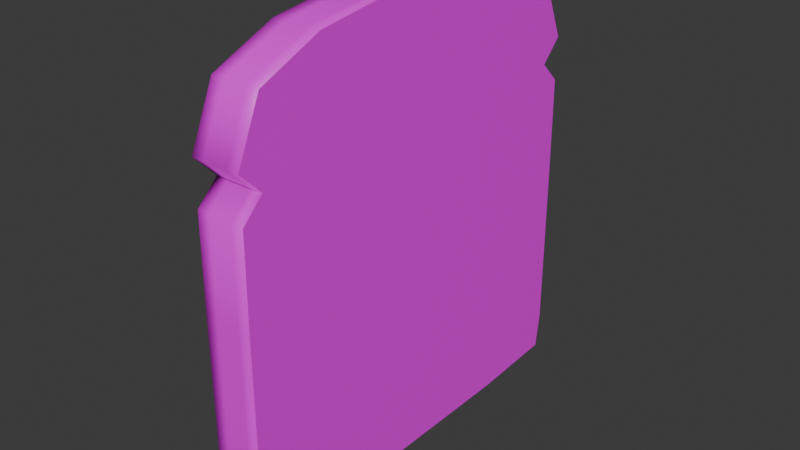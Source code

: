 # Source: bread.blend  (saved by Blender 4.4.32; exported with 4.5.12 LTS)
import bpy
from mathutils import Matrix  # noqa: F401  (used for matrix-valued properties, if any)

bpy.ops.wm.read_factory_settings(use_empty=True)
scene = bpy.context.scene
scene.name = 'Scene'

# ---- collections
col_collection = bpy.data.collections.new('Collection'); scene.collection.children.link(col_collection)

# ---- images (referenced by path relative to the original .blend; pixels are not part of the script)
import os
ASSET_DIR = os.environ.get("B2B_ASSET_DIR", "")  # directory of the original .blend (textures are referenced by path, not embedded)
HERE = os.path.dirname(os.path.abspath(__file__))  # packed textures are extracted next to this script under _unpacked/

def load_image(name, relpath, width, height, colorspace="sRGB"):
    """Load a texture the original file referenced (path relative to the .blend, or extracted next to this script)."""
    p = next((c for c in (os.path.join(HERE, relpath), os.path.join(ASSET_DIR, relpath)) if relpath and os.path.exists(c)), "")
    if p:
        img = bpy.data.images.load(p, check_existing=True)
        img.name = name
    else:  # same state as the original file: an image datablock whose file is absent (Cycles renders it pink)
        img = bpy.data.images.new(name, width, height)
        img.source = "FILE"
        img.filepath = "//" + (relpath or name)
    img.colorspace_settings.name = colorspace
    return img
img_bread_uv_png = load_image('bread uv.png', 'bread uv.png', 1024, 1024, 'sRGB')

# ---- materials (node trees are filled in below, after node groups)
mat_material = bpy.data.materials.new('Material')
mat_material.alpha_threshold = 0.0
mat_material.roughness = 0.5
mat_material.line_color = (0.0, 0.0, 0.0, 1.0)

# ---- material node trees
mat_material.use_nodes = True; mat_material.node_tree.nodes.clear()
_N = mat_material.node_tree.nodes; _L = mat_material.node_tree.links
n0 = _N.new('ShaderNodeOutputMaterial'); n0.name = 'Material Output'; n0.location = (300, 300)
n1 = _N.new('ShaderNodeBsdfPrincipled'); n1.name = 'Principled BSDF'; n1.location = (10, 300)
n1.inputs[3].default_value = 1.45
n2 = _N.new('ShaderNodeTexImage'); n2.name = 'Image Texture'; n2.location = (-271, 278)
n2.image = img_bread_uv_png
_L.new(n1.outputs[0], n0.inputs[0])
_L.new(n2.outputs[0], n1.inputs[0])
n0.is_active_output = True

# ---- world
world_world = bpy.data.worlds.new('World'); scene.world = world_world
world_world.use_nodes = True; world_world.node_tree.nodes.clear()
_N = world_world.node_tree.nodes; _L = world_world.node_tree.links
n0 = _N.new('ShaderNodeOutputWorld'); n0.name = 'World Output'; n0.location = (300, 300)
n1 = _N.new('ShaderNodeBackground'); n1.name = 'Background'; n1.location = (10, 300)
n1.inputs[0].default_value = (0.05088, 0.05088, 0.05088, 1.0)
_L.new(n1.outputs[0], n0.inputs[0])
n0.is_active_output = True
world_world.color = (0.05088, 0.05088, 0.05088)
world_world.sun_shadow_jitter_overblur = 0.0

# ---- meshes
me_plane = bpy.data.meshes.new('Plane')
me_plane.from_pydata([(-1.472, -1.621, 0.197), (1.505, -1.621, 0.197), (-1.319, 1.356, 0.197), (1.353, 1.356, 0.197), (-1.299, 0.8381, 0.197), (1.332, 0.8381, 0.197), (-1.472, 0.6295, 0.197), (-1.472, 1.029, 0.197), (1.505, 1.029, 0.197), (1.505, 0.6295, 0.197), (-0.8763, -1.621, 0.197), (-0.2809, -1.621, 0.197), (0.3145, -1.621, 0.197), (0.9099, -1.621, 0.197), (0.9099, 1.539, 0.197), (0.3145, 1.621, 0.197), (-0.2809, 1.621, 0.197), (-0.8763, 1.539, 0.197), (-0.7725, 0.8381, 0.197), (-0.2463, 0.8381, 0.197), (0.2799, 0.8381, 0.197), (0.8062, 0.8381, 0.197), (0.9099, 1.029, 0.197), (0.3145, 1.029, 0.197), (-0.2809, 1.029, 0.197), (-0.8763, 1.029, 0.197), (-0.8763, 0.6295, 0.197), (-0.2809, 0.6295, 0.197), (0.3145, 0.6295, 0.197), (0.9099, 0.6295, 0.197), (-1.472, -1.431, 0.197), (1.505, -1.431, 0.197), (-0.8763, -1.431, 0.197), (-0.2809, -1.431, 0.197), (0.3145, -1.431, 0.197), (0.9099, -1.431, 0.197), (1.505, -0.744, 0.197), (1.505, -0.05726, 0.197), (-0.8763, -0.744, 0.197), (-0.8763, -0.05726, 0.197), (-0.2809, -0.744, 0.197), (-0.2809, -0.05726, 0.197), (0.3145, -0.744, 0.197), (0.3145, -0.05726, 0.197), (0.9099, -0.744, 0.197), (0.9099, -0.05726, 0.197), (-1.472, -0.05726, 0.197), (-1.472, -0.744, 0.197), (-1.472, -1.621, -0.1867), (1.505, -1.621, -0.1867), (-1.319, 1.356, -0.1867), (1.353, 1.356, -0.1867), (-1.299, 0.8381, -0.1867), (1.332, 0.8381, -0.1867), (-1.472, 0.6295, -0.1867), (-1.472, 1.029, -0.1867), (1.505, 1.029, -0.1867), (1.505, 0.6295, -0.1867), (-0.8763, -1.621, -0.1867), (-0.2809, -1.621, -0.1867), (0.3145, -1.621, -0.1867), (0.9099, -1.621, -0.1867), (0.9099, 1.539, -0.1867), (0.3145, 1.621, -0.1867), (-0.2809, 1.621, -0.1867), (-0.8763, 1.539, -0.1867), (-0.7725, 0.8381, -0.1867), (-0.2463, 0.8381, -0.1867), (0.2799, 0.8381, -0.1867), (0.8062, 0.8381, -0.1867), (0.9099, 1.029, -0.1867), (0.3145, 1.029, -0.1867), (-0.2809, 1.029, -0.1867), (-0.8763, 1.029, -0.1867), (-0.8763, 0.6295, -0.1867), (-0.2809, 0.6295, -0.1867), (0.3145, 0.6295, -0.1867), (0.9099, 0.6295, -0.1867), (-1.472, -1.431, -0.1867), (1.505, -1.431, -0.1867), (-0.8763, -1.431, -0.1867), (-0.2809, -1.431, -0.1867), (0.3145, -1.431, -0.1867), (0.9099, -1.431, -0.1867), (1.505, -0.744, -0.1867), (1.505, -0.05726, -0.1867), (-0.8763, -0.744, -0.1867), (-0.8763, -0.05726, -0.1867), (-0.2809, -0.744, -0.1867), (-0.2809, -0.05726, -0.1867), (0.3145, -0.744, -0.1867), (0.3145, -0.05726, -0.1867), (0.9099, -0.744, -0.1867), (0.9099, -0.05726, -0.1867), (-1.472, -0.05726, -0.1867), (-1.472, -0.744, -0.1867), (0.9099, -1.753, 0.197), (1.599, -1.714, 0.197), (-1.603, 1.009, 0.197), (-1.431, 0.8352, 0.197), (-0.9108, 1.667, 0.197), (-1.411, 1.452, 0.197), (1.63, 0.6744, 0.197), (1.465, 0.8352, 0.197), (1.636, 1.009, 0.197), (-1.596, 0.6744, 0.197), (-1.604, -1.431, 0.197), (-1.565, -1.714, 0.197), (1.638, -0.05726, 0.197), (1.445, 1.452, 0.197), (-0.8763, -1.753, 0.197), (-0.2809, -1.753, 0.197), (0.3145, -1.753, 0.197), (0.9444, 1.667, 0.197), (0.3235, 1.753, 0.197), (-0.2899, 1.753, 0.197), (-1.604, -0.744, 0.197), (1.638, -1.431, 0.197), (1.638, -0.744, 0.197), (-1.604, -0.05726, 0.197), (0.9099, -1.753, -0.1867), (1.599, -1.714, -0.1867), (-1.603, 1.009, -0.1867), (-1.431, 0.8352, -0.1867), (-0.9108, 1.667, -0.1867), (-1.411, 1.452, -0.1867), (1.63, 0.6744, -0.1867), (1.465, 0.8352, -0.1867), (1.636, 1.009, -0.1867), (-1.596, 0.6744, -0.1867), (-1.604, -1.431, -0.1867), (-1.565, -1.714, -0.1867), (1.638, -0.05726, -0.1867), (1.445, 1.452, -0.1867), (-0.8763, -1.753, -0.1867), (-0.2809, -1.753, -0.1867), (0.3145, -1.753, -0.1867), (0.9444, 1.667, -0.1867), (0.3235, 1.753, -0.1867), (-0.2899, 1.753, -0.1867), (-1.604, -0.744, -0.1867), (1.638, -1.431, -0.1867), (1.638, -0.744, -0.1867), (-1.604, -0.05726, -0.1867), (-1.431, 0.8352, 0.09889), (-1.431, 0.8352, -0.08858), (-1.603, 1.009, -0.08858), (-1.603, 1.009, 0.09889), (1.638, -0.744, 0.09889), (1.638, -0.744, -0.08858), (1.638, -1.431, -0.08858), (1.638, -1.431, 0.09889), (0.3145, -1.753, 0.09889), (0.3145, -1.753, -0.08858), (-0.2809, -1.753, -0.08858), (-0.2809, -1.753, 0.09889), (1.599, -1.714, 0.09889), (1.599, -1.714, -0.08858), (0.9099, -1.753, -0.08858), (0.9099, -1.753, 0.09889), (-1.596, 0.6744, 0.09889), (-1.596, 0.6744, -0.08858), (-0.8763, -1.753, -0.08858), (-0.8763, -1.753, 0.09889), (-1.565, -1.714, -0.08858), (-1.565, -1.714, 0.09889), (-0.9108, 1.667, 0.09889), (-0.9108, 1.667, -0.08858), (-0.2899, 1.753, -0.08858), (-0.2899, 1.753, 0.09889), (1.636, 1.009, 0.09889), (1.636, 1.009, -0.08858), (1.465, 0.8352, -0.08858), (1.465, 0.8352, 0.09889), (1.445, 1.452, 0.09889), (1.445, 1.452, -0.08858), (-1.604, -1.431, 0.09889), (-1.604, -1.431, -0.08858), (-1.604, -0.744, -0.08858), (-1.604, -0.744, 0.09889), (-1.604, -0.05726, -0.08858), (-1.604, -0.05726, 0.09889), (0.3235, 1.753, -0.08858), (0.3235, 1.753, 0.09889), (-1.411, 1.452, -0.08858), (-1.411, 1.452, 0.09889), (0.9444, 1.667, -0.08858), (0.9444, 1.667, 0.09889), (1.63, 0.6744, -0.08858), (1.63, 0.6744, 0.09889), (1.638, -0.05726, -0.08858), (1.638, -0.05726, 0.09889)], [], [(25, 18, 4, 7), (22, 14, 3, 8), (18, 26, 6, 4), (45, 29, 9, 37), (46, 6, 26, 39), (39, 26, 27, 41), (41, 27, 28, 43), (43, 28, 29, 45), (5, 9, 29, 21), (21, 29, 28, 20), (20, 28, 27, 19), (19, 27, 26, 18), (7, 2, 17, 25), (25, 17, 16, 24), (24, 16, 15, 23), (23, 15, 14, 22), (8, 5, 21, 22), (22, 21, 20, 23), (23, 20, 19, 24), (24, 19, 18, 25), (12, 34, 35, 13), (11, 33, 34, 12), (10, 32, 33, 11), (0, 30, 32, 10), (13, 35, 31, 1), (34, 42, 44, 35), (42, 43, 45, 44), (33, 40, 42, 34), (40, 41, 43, 42), (32, 38, 40, 33), (38, 39, 41, 40), (30, 47, 38, 32), (47, 46, 39, 38), (35, 44, 36, 31), (44, 45, 37, 36), (73, 55, 52, 66), (70, 56, 51, 62), (66, 52, 54, 74), (93, 85, 57, 77), (94, 87, 74, 54), (87, 89, 75, 74), (89, 91, 76, 75), (91, 93, 77, 76), (53, 69, 77, 57), (69, 68, 76, 77), (68, 67, 75, 76), (67, 66, 74, 75), (55, 73, 65, 50), (73, 72, 64, 65), (72, 71, 63, 64), (71, 70, 62, 63), (56, 70, 69, 53), (70, 71, 68, 69), (71, 72, 67, 68), (72, 73, 66, 67), (60, 61, 83, 82), (59, 60, 82, 81), (58, 59, 81, 80), (48, 58, 80, 78), (61, 49, 79, 83), (82, 83, 92, 90), (90, 92, 93, 91), (81, 82, 90, 88), (88, 90, 91, 89), (80, 81, 88, 86), (86, 88, 89, 87), (78, 80, 86, 95), (95, 86, 87, 94), (83, 79, 84, 92), (92, 84, 85, 93), (2, 7, 98, 101), (48, 78, 130, 131), (78, 95, 140, 130), (37, 9, 102, 108), (1, 31, 117, 97), (30, 0, 107, 106), (85, 84, 142, 132), (47, 30, 106, 116), (54, 52, 123, 129), (65, 64, 139, 124), (84, 79, 141, 142), (36, 37, 108, 118), (64, 63, 138, 139), (4, 6, 105, 99), (16, 17, 100, 115), (56, 53, 127, 128), (31, 36, 118, 117), (63, 62, 137, 138), (15, 16, 115, 114), (95, 94, 143, 140), (62, 51, 133, 137), (5, 8, 104, 103), (14, 15, 114, 113), (53, 57, 126, 127), (94, 54, 129, 143), (61, 60, 136, 120), (46, 47, 116, 119), (3, 14, 113, 109), (50, 65, 124, 125), (60, 59, 135, 136), (9, 5, 103, 102), (6, 46, 119, 105), (12, 13, 96, 112), (52, 55, 122, 123), (59, 58, 134, 135), (17, 2, 101, 100), (11, 12, 112, 111), (49, 61, 120, 121), (58, 48, 131, 134), (7, 4, 99, 98), (10, 11, 111, 110), (51, 56, 128, 133), (13, 1, 97, 96), (0, 10, 110, 107), (55, 50, 125, 122), (8, 3, 109, 104), (57, 85, 132, 126), (79, 49, 121, 141), (96, 97, 156, 159), (107, 110, 163, 165), (108, 102, 189, 191), (101, 98, 147, 185), (113, 114, 183, 187), (118, 108, 191, 148), (102, 103, 173, 189), (109, 113, 187, 174), (119, 116, 179, 181), (100, 101, 185, 166), (114, 115, 169, 183), (105, 119, 181, 160), (190, 188, 126, 132), (188, 172, 127, 126), (103, 104, 170, 173), (186, 182, 138, 137), (97, 117, 151, 156), (106, 107, 165, 176), (110, 111, 155, 163), (146, 145, 123, 122), (112, 96, 159, 152), (164, 162, 134, 131), (184, 146, 122, 125), (98, 99, 144, 147), (157, 150, 141, 121), (150, 149, 142, 141), (154, 153, 136, 135), (111, 112, 152, 155), (145, 161, 129, 123), (116, 106, 176, 179), (162, 154, 135, 134), (168, 167, 124, 139), (182, 168, 139, 138), (171, 175, 133, 128), (178, 177, 130, 140), (99, 105, 160, 144), (180, 178, 140, 143), (115, 100, 166, 169), (161, 180, 143, 129), (104, 109, 174, 170), (172, 171, 128, 127), (117, 118, 148, 151), (175, 186, 137, 133), (167, 184, 125, 124), (149, 190, 132, 142), (177, 164, 131, 130), (153, 158, 120, 136), (145, 146, 147, 144), (149, 150, 151, 148), (153, 154, 155, 152), (157, 158, 159, 156), (161, 145, 144, 160), (154, 162, 163, 155), (162, 164, 165, 163), (150, 157, 156, 151), (167, 168, 169, 166), (171, 172, 173, 170), (175, 171, 170, 174), (177, 178, 179, 176), (178, 180, 181, 179), (168, 182, 183, 169), (146, 184, 185, 147), (180, 161, 160, 181), (182, 186, 187, 183), (172, 188, 189, 173), (188, 190, 191, 189), (186, 175, 174, 187), (184, 167, 166, 185), (190, 149, 148, 191), (164, 177, 176, 165), (158, 153, 152, 159), (158, 157, 121, 120)])
me_plane.polygons.foreach_set('use_smooth', [0, 0, 0, 0, 0, 0, 0, 0, 0, 0, 0, 0, 0, 0, 0, 0, 0, 0, 0, 0, 0, 0, 0, 0, 0, 0, 0, 0, 0, 0, 0, 0, 0, 0, 0, 0, 0, 0, 0, 0, 0, 0, 0, 0, 0, 0, 0, 0, 0, 0, 0, 0, 0, 0, 0, 0, 0, 0, 0, 0, 0, 0, 0, 0, 0, 0, 0, 0, 0, 0, 0, 0, 0, 0, 0, 0, 0, 0, 0, 0, 0, 0, 0, 0, 0, 0, 0, 0, 0, 0, 0, 0, 0, 0, 0, 0, 0, 0, 0, 0, 0, 0, 0, 0, 0, 0, 0, 0, 0, 0, 0, 0, 0, 0, 0, 0, 0, 0, 1, 1, 1, 1, 1, 1, 1, 1, 1, 1, 1, 1, 1, 1, 1, 1, 1, 1, 1, 1, 1, 1, 1, 1, 1, 1, 1, 1, 1, 1, 1, 1, 1, 1, 1, 1, 1, 1, 1, 1, 1, 1, 1, 1, 1, 1, 1, 1, 1, 1, 1, 1, 1, 1, 1, 1, 1, 1, 1, 1, 1, 1, 1, 1, 1, 1, 1, 1, 1, 1, 1, 1])
_uv = me_plane.uv_layers.new(name='UVMap')
_uv.uv.foreach_set('vector', [0.3352, 0.8663, 0.3206, 0.8394, 0.3946, 0.8394, 0.419, 0.8663, 0.0838, 0.8663, 0.0838, 0.9381, 0.02143, 0.9124, 0.0, 0.8663, 0.3206, 0.8394, 0.3352, 0.8101, 0.419, 0.8101, 0.3946, 0.8394, 0.0838, 0.7134, 0.0838, 0.8101, 0.0, 0.8101, 0.0, 0.7134, 0.419, 0.7134, 0.419, 0.8101, 0.3352, 0.8101, 0.3352, 0.7134, 0.3352, 0.7134, 0.3352, 0.8101, 0.2514, 0.8101, 0.2514, 0.7134, 0.2514, 0.7134, 0.2514, 0.8101, 0.1676, 0.8101, 0.1676, 0.7134, 0.1676, 0.7134, 0.1676, 0.8101, 0.0838, 0.8101, 0.0838, 0.7134, 0.02434, 0.8394, 0.0, 0.8101, 0.0838, 0.8101, 0.0984, 0.8394, 0.0984, 0.8394, 0.0838, 0.8101, 0.1676, 0.8101, 0.1725, 0.8394, 0.1725, 0.8394, 0.1676, 0.8101, 0.2514, 0.8101, 0.2465, 0.8394, 0.2465, 0.8394, 0.2514, 0.8101, 0.3352, 0.8101, 0.3206, 0.8394, 0.419, 0.8663, 0.3976, 0.9124, 0.3352, 0.9381, 0.3352, 0.8663, 0.3352, 0.8663, 0.3352, 0.9381, 0.2514, 0.9496, 0.2514, 0.8663, 0.2514, 0.8663, 0.2514, 0.9496, 0.1676, 0.9496, 0.1676, 0.8663, 0.1676, 0.8663, 0.1676, 0.9496, 0.0838, 0.9381, 0.0838, 0.8663, 0.0, 0.8663, 0.02434, 0.8394, 0.0984, 0.8394, 0.0838, 0.8663, 0.0838, 0.8663, 0.0984, 0.8394, 0.1725, 0.8394, 0.1676, 0.8663, 0.1676, 0.8663, 0.1725, 0.8394, 0.2465, 0.8394, 0.2514, 0.8663, 0.2514, 0.8663, 0.2465, 0.8394, 0.3206, 0.8394, 0.3352, 0.8663, 0.1676, 0.4934, 0.1676, 0.5201, 0.0838, 0.5201, 0.0838, 0.4934, 0.2514, 0.4934, 0.2514, 0.5201, 0.1676, 0.5201, 0.1676, 0.4934, 0.3352, 0.4934, 0.3352, 0.5201, 0.2514, 0.5201, 0.2514, 0.4934, 0.419, 0.4934, 0.419, 0.5201, 0.3352, 0.5201, 0.3352, 0.4934, 0.0838, 0.4934, 0.0838, 0.5201, 0.0, 0.5201, 0.0, 0.4934, 0.1676, 0.5201, 0.1676, 0.6168, 0.0838, 0.6168, 0.0838, 0.5201, 0.1676, 0.6168, 0.1676, 0.7134, 0.0838, 0.7134, 0.0838, 0.6168, 0.2514, 0.5201, 0.2514, 0.6168, 0.1676, 0.6168, 0.1676, 0.5201, 0.2514, 0.6168, 0.2514, 0.7134, 0.1676, 0.7134, 0.1676, 0.6168, 0.3352, 0.5201, 0.3352, 0.6168, 0.2514, 0.6168, 0.2514, 0.5201, 0.3352, 0.6168, 0.3352, 0.7134, 0.2514, 0.7134, 0.2514, 0.6168, 0.419, 0.5201, 0.419, 0.6168, 0.3352, 0.6168, 0.3352, 0.5201, 0.419, 0.6168, 0.419, 0.7134, 0.3352, 0.7134, 0.3352, 0.6168, 0.0838, 0.5201, 0.0838, 0.6168, 0.0, 0.6168, 0.0, 0.5201, 0.0838, 0.6168, 0.0838, 0.7134, 0.0, 0.7134, 0.0, 0.6168, 0.5028, 0.8663, 0.419, 0.8663, 0.4433, 0.8394, 0.5174, 0.8394, 0.7542, 0.8663, 0.838, 0.8663, 0.8165, 0.9124, 0.7542, 0.9381, 0.5174, 0.8394, 0.4433, 0.8394, 0.419, 0.8101, 0.5028, 0.8101, 0.7542, 0.7134, 0.838, 0.7134, 0.838, 0.8101, 0.7542, 0.8101, 0.419, 0.7134, 0.5028, 0.7134, 0.5028, 0.8101, 0.419, 0.8101, 0.5028, 0.7134, 0.5866, 0.7134, 0.5866, 0.8101, 0.5028, 0.8101, 0.5866, 0.7134, 0.6704, 0.7134, 0.6704, 0.8101, 0.5866, 0.8101, 0.6704, 0.7134, 0.7542, 0.7134, 0.7542, 0.8101, 0.6704, 0.8101, 0.8136, 0.8394, 0.7396, 0.8394, 0.7542, 0.8101, 0.838, 0.8101, 0.7396, 0.8394, 0.6655, 0.8394, 0.6704, 0.8101, 0.7542, 0.8101, 0.6655, 0.8394, 0.5914, 0.8394, 0.5866, 0.8101, 0.6704, 0.8101, 0.5914, 0.8394, 0.5174, 0.8394, 0.5028, 0.8101, 0.5866, 0.8101, 0.419, 0.8663, 0.5028, 0.8663, 0.5028, 0.9381, 0.4404, 0.9124, 0.5028, 0.8663, 0.5866, 0.8663, 0.5866, 0.9496, 0.5028, 0.9381, 0.5866, 0.8663, 0.6704, 0.8663, 0.6704, 0.9496, 0.5866, 0.9496, 0.6704, 0.8663, 0.7542, 0.8663, 0.7542, 0.9381, 0.6704, 0.9496, 0.838, 0.8663, 0.7542, 0.8663, 0.7396, 0.8394, 0.8136, 0.8394, 0.7542, 0.8663, 0.6704, 0.8663, 0.6655, 0.8394, 0.7396, 0.8394, 0.6704, 0.8663, 0.5866, 0.8663, 0.5914, 0.8394, 0.6655, 0.8394, 0.5866, 0.8663, 0.5028, 0.8663, 0.5174, 0.8394, 0.5914, 0.8394, 0.6704, 0.4934, 0.7542, 0.4934, 0.7542, 0.5201, 0.6704, 0.5201, 0.5866, 0.4934, 0.6704, 0.4934, 0.6704, 0.5201, 0.5866, 0.5201, 0.5028, 0.4934, 0.5866, 0.4934, 0.5866, 0.5201, 0.5028, 0.5201, 0.419, 0.4934, 0.5028, 0.4934, 0.5028, 0.5201, 0.419, 0.5201, 0.7542, 0.4934, 0.838, 0.4934, 0.838, 0.5201, 0.7542, 0.5201, 0.6704, 0.5201, 0.7542, 0.5201, 0.7542, 0.6168, 0.6704, 0.6168, 0.6704, 0.6168, 0.7542, 0.6168, 0.7542, 0.7134, 0.6704, 0.7134, 0.5866, 0.5201, 0.6704, 0.5201, 0.6704, 0.6168, 0.5866, 0.6168, 0.5866, 0.6168, 0.6704, 0.6168, 0.6704, 0.7134, 0.5866, 0.7134, 0.5028, 0.5201, 0.5866, 0.5201, 0.5866, 0.6168, 0.5028, 0.6168, 0.5028, 0.6168, 0.5866, 0.6168, 0.5866, 0.7134, 0.5028, 0.7134, 0.419, 0.5201, 0.5028, 0.5201, 0.5028, 0.6168, 0.419, 0.6168, 0.419, 0.6168, 0.5028, 0.6168, 0.5028, 0.7134, 0.419, 0.7134, 0.7542, 0.5201, 0.838, 0.5201, 0.838, 0.6168, 0.7542, 0.6168, 0.7542, 0.6168, 0.838, 0.6168, 0.838, 0.7134, 0.7542, 0.7134, 0.4162, 0.4376, 0.4376, 0.3915, 0.456, 0.3888, 0.4291, 0.4511, 0.4749, 0.01864, 0.4749, 0.04537, 0.4563, 0.04537, 0.4617, 0.005459, 0.4749, 0.04537, 0.4749, 0.142, 0.4563, 0.142, 0.4563, 0.04537, 0.01864, 0.2387, 0.01864, 0.3353, 0.001105, 0.3416, 0.0, 0.2387, 0.01864, 0.01864, 0.01864, 0.04537, 0.0, 0.04537, 0.005459, 0.005459, 0.4376, 0.04537, 0.4376, 0.01864, 0.4508, 0.005459, 0.4563, 0.04537, 0.8939, 0.2387, 0.8939, 0.142, 0.9125, 0.142, 0.9125, 0.2387, 0.4376, 0.142, 0.4376, 0.04537, 0.4563, 0.04537, 0.4563, 0.142, 0.4749, 0.3353, 0.4992, 0.3647, 0.4806, 0.3643, 0.4574, 0.3416, 0.5587, 0.4633, 0.6425, 0.4748, 0.6412, 0.4934, 0.5538, 0.4813, 0.8939, 0.142, 0.8939, 0.04537, 0.9125, 0.04537, 0.9125, 0.142, 0.01864, 0.142, 0.01864, 0.2387, 0.0, 0.2387, 0.0, 0.142, 0.6425, 0.4748, 0.7263, 0.4748, 0.7276, 0.4934, 0.6412, 0.4934, 0.4133, 0.3647, 0.4376, 0.3353, 0.4552, 0.3416, 0.4319, 0.3643, 0.27, 0.4748, 0.3538, 0.4633, 0.3587, 0.4813, 0.2713, 0.4934, 0.8939, 0.3915, 0.8695, 0.3647, 0.8882, 0.3643, 0.9123, 0.3888, 0.01864, 0.04537, 0.01864, 0.142, 0.0, 0.142, 0.0, 0.04537, 0.7263, 0.4748, 0.8101, 0.4633, 0.8149, 0.4813, 0.7276, 0.4934, 0.1862, 0.4748, 0.27, 0.4748, 0.2713, 0.4934, 0.185, 0.4934, 0.4749, 0.142, 0.4749, 0.2387, 0.4563, 0.2387, 0.4563, 0.142, 0.8101, 0.4633, 0.8724, 0.4376, 0.8853, 0.4511, 0.8149, 0.4813, 0.04298, 0.3647, 0.01864, 0.3915, 0.0002105, 0.3888, 0.02435, 0.3643, 0.1024, 0.4633, 0.1862, 0.4748, 0.185, 0.4934, 0.09758, 0.4813, 0.8695, 0.3647, 0.8939, 0.3353, 0.9114, 0.3416, 0.8882, 0.3643, 0.4749, 0.2387, 0.4749, 0.3353, 0.4574, 0.3416, 0.4563, 0.2387, 0.8101, 0.01864, 0.7263, 0.01864, 0.7263, 0.0, 0.8101, 0.0, 0.4376, 0.2387, 0.4376, 0.142, 0.4563, 0.142, 0.4563, 0.2387, 0.04007, 0.4376, 0.1024, 0.4633, 0.09758, 0.4813, 0.02719, 0.4511, 0.4963, 0.4376, 0.5587, 0.4633, 0.5538, 0.4813, 0.4834, 0.4511, 0.7263, 0.01864, 0.6425, 0.01864, 0.6425, 0.0, 0.7263, 0.0, 0.01864, 0.3353, 0.04298, 0.3647, 0.02435, 0.3643, 0.001105, 0.3416, 0.4376, 0.3353, 0.4376, 0.2387, 0.4563, 0.2387, 0.4552, 0.3416, 0.1862, 0.01864, 0.1024, 0.01864, 0.1024, 0.0, 0.1862, 0.0, 0.4992, 0.3647, 0.4749, 0.3915, 0.4565, 0.3888, 0.4806, 0.3643, 0.6425, 0.01864, 0.5587, 0.01864, 0.5587, 0.0, 0.6425, 0.0, 0.3538, 0.4633, 0.4162, 0.4376, 0.4291, 0.4511, 0.3587, 0.4813, 0.27, 0.01864, 0.1862, 0.01864, 0.1862, 0.0, 0.27, 0.0, 0.8939, 0.01864, 0.8101, 0.01864, 0.8101, 0.0, 0.9071, 0.005459, 0.5587, 0.01864, 0.4749, 0.01864, 0.4617, 0.005459, 0.5587, 0.0, 0.4376, 0.3915, 0.4133, 0.3647, 0.4319, 0.3643, 0.456, 0.3888, 0.3538, 0.01864, 0.27, 0.01864, 0.27, 0.0, 0.3538, 0.0, 0.8724, 0.4376, 0.8939, 0.3915, 0.9123, 0.3888, 0.8853, 0.4511, 0.1024, 0.01864, 0.01864, 0.01864, 0.005459, 0.005459, 0.1024, 0.0, 0.4376, 0.01864, 0.3538, 0.01864, 0.3538, 0.0, 0.4508, 0.005459, 0.4749, 0.3915, 0.4963, 0.4376, 0.4834, 0.4511, 0.4565, 0.3888, 0.01864, 0.3915, 0.04007, 0.4376, 0.02719, 0.4511, 0.0002105, 0.3888, 0.8939, 0.3353, 0.8939, 0.2387, 0.9125, 0.2387, 0.9114, 0.3416, 0.8939, 0.04537, 0.8939, 0.01864, 0.9071, 0.005459, 0.9125, 0.04537, 0.838, 0.5904, 0.838, 0.4934, 0.8518, 0.4934, 0.8518, 0.5904, 0.838, 0.9387, 0.838, 0.8418, 0.8518, 0.8418, 0.8518, 0.9387, 0.9125, 0.1268, 0.9125, 0.02388, 0.9263, 0.02388, 0.9263, 0.1268, 0.9125, 0.423, 0.9125, 0.3593, 0.9263, 0.3593, 0.9263, 0.423, 0.892, 0.8249, 0.892, 0.7375, 0.9058, 0.7375, 0.9058, 0.8249, 0.9125, 0.2233, 0.9125, 0.1268, 0.9263, 0.1268, 0.9263, 0.2233, 0.9125, 0.02388, 0.9125, 1.785e-09, 0.9263, 2.828e-09, 0.9263, 0.02388, 0.892, 0.8953, 0.892, 0.8249, 0.9058, 0.8249, 0.9058, 0.8953, 0.946, 0.726, 0.946, 0.6295, 0.9598, 0.6295, 0.9598, 0.726, 0.892, 0.5638, 0.892, 0.4934, 0.9058, 0.4934, 0.9058, 0.5638, 0.892, 0.7375, 0.892, 0.6512, 0.9058, 0.6512, 0.9058, 0.7375, 0.946, 0.8288, 0.946, 0.726, 0.9598, 0.726, 0.9598, 0.8288, 0.9527, 0.1268, 0.9527, 0.02388, 0.9665, 0.02388, 0.9665, 0.1268, 0.9527, 0.02388, 0.9527, 4.82e-09, 0.9665, 5.863e-09, 0.9665, 0.02388, 0.9125, 0.423, 0.9367, 0.423, 0.9367, 0.4369, 0.9125, 0.4369, 0.9322, 0.8249, 0.9322, 0.7375, 0.946, 0.7375, 0.946, 0.8249, 0.9125, 0.3593, 0.9125, 0.3198, 0.9263, 0.3198, 0.9263, 0.3593, 0.946, 0.533, 0.946, 0.4934, 0.9598, 0.4934, 0.9598, 0.533, 0.838, 0.8418, 0.838, 0.758, 0.8518, 0.758, 0.8518, 0.8418, 0.9367, 0.4632, 0.9608, 0.4632, 0.9608, 0.4771, 0.9367, 0.4771, 0.838, 0.6742, 0.838, 0.5904, 0.8518, 0.5904, 0.8518, 0.6742, 0.8782, 0.9387, 0.8782, 0.8418, 0.892, 0.8418, 0.892, 0.9387, 0.9527, 0.423, 0.9527, 0.3593, 0.9665, 0.3593, 0.9665, 0.423, 0.9367, 0.423, 0.9608, 0.423, 0.9608, 0.4369, 0.9367, 0.4369, 0.9527, 0.3593, 0.9527, 0.3198, 0.9665, 0.3198, 0.9665, 0.3593, 0.9527, 0.3198, 0.9527, 0.2233, 0.9665, 0.2233, 0.9665, 0.3198, 0.8782, 0.758, 0.8782, 0.6742, 0.892, 0.6742, 0.892, 0.758, 0.838, 0.758, 0.838, 0.6742, 0.8518, 0.6742, 0.8518, 0.758, 0.9862, 0.8527, 0.9862, 0.8288, 1.0, 0.8288, 1.0, 0.8527, 0.946, 0.6295, 0.946, 0.533, 0.9598, 0.533, 0.9598, 0.6295, 0.8782, 0.8418, 0.8782, 0.758, 0.892, 0.758, 0.892, 0.8418, 0.9322, 0.6512, 0.9322, 0.5638, 0.946, 0.5638, 0.946, 0.6512, 0.9322, 0.7375, 0.9322, 0.6512, 0.946, 0.6512, 0.946, 0.7375, 0.9322, 0.959, 0.9322, 0.8953, 0.946, 0.8953, 0.946, 0.959, 0.9862, 0.6295, 0.9862, 0.533, 1.0, 0.533, 1.0, 0.6295, 0.946, 0.8527, 0.946, 0.8288, 0.9598, 0.8288, 0.9598, 0.8527, 0.9862, 0.726, 0.9862, 0.6295, 1.0, 0.6295, 1.0, 0.726, 0.892, 0.6512, 0.892, 0.5638, 0.9058, 0.5638, 0.9058, 0.6512, 0.9862, 0.8288, 0.9862, 0.726, 1.0, 0.726, 1.0, 0.8288, 0.892, 0.959, 0.892, 0.8953, 0.9058, 0.8953, 0.9058, 0.959, 0.9125, 0.4632, 0.9367, 0.4632, 0.9367, 0.4771, 0.9125, 0.4771, 0.9125, 0.3198, 0.9125, 0.2233, 0.9263, 0.2233, 0.9263, 0.3198, 0.9322, 0.8953, 0.9322, 0.8249, 0.946, 0.8249, 0.946, 0.8953, 0.9322, 0.5638, 0.9322, 0.4934, 0.946, 0.4934, 0.946, 0.5638, 0.9527, 0.2233, 0.9527, 0.1268, 0.9665, 0.1268, 0.9665, 0.2233, 0.9862, 0.533, 0.9862, 0.4934, 1.0, 0.4934, 1.0, 0.533, 0.8782, 0.6742, 0.8782, 0.5904, 0.892, 0.5904, 0.892, 0.6742, 0.9608, 0.4632, 0.9367, 0.4632, 0.9367, 0.4369, 0.9608, 0.4369, 0.9527, 0.2233, 0.9527, 0.3198, 0.9263, 0.3198, 0.9263, 0.2233, 0.8782, 0.6742, 0.8782, 0.758, 0.8518, 0.758, 0.8518, 0.6742, 0.8782, 0.4934, 0.8782, 0.5904, 0.8518, 0.5904, 0.8518, 0.4934, 0.9862, 0.8288, 0.9862, 0.8527, 0.9598, 0.8527, 0.9598, 0.8288, 0.8782, 0.758, 0.8782, 0.8418, 0.8518, 0.8418, 0.8518, 0.758, 0.8782, 0.8418, 0.8782, 0.9387, 0.8518, 0.9387, 0.8518, 0.8418, 0.9527, 0.3198, 0.9527, 0.3593, 0.9263, 0.3593, 0.9263, 0.3198, 0.9322, 0.5638, 0.9322, 0.6512, 0.9058, 0.6512, 0.9058, 0.5638, 0.9367, 0.4632, 0.9125, 0.4632, 0.9125, 0.4369, 0.9367, 0.4369, 0.9322, 0.8953, 0.9322, 0.959, 0.9058, 0.959, 0.9058, 0.8953, 0.9862, 0.533, 0.9862, 0.6295, 0.9598, 0.6295, 0.9598, 0.533, 0.9862, 0.6295, 0.9862, 0.726, 0.9598, 0.726, 0.9598, 0.6295, 0.9322, 0.6512, 0.9322, 0.7375, 0.9058, 0.7375, 0.9058, 0.6512, 0.9527, 0.3593, 0.9527, 0.423, 0.9263, 0.423, 0.9263, 0.3593, 0.9862, 0.726, 0.9862, 0.8288, 0.9598, 0.8288, 0.9598, 0.726, 0.9322, 0.7375, 0.9322, 0.8249, 0.9058, 0.8249, 0.9058, 0.7375, 0.9527, 4.82e-09, 0.9527, 0.02388, 0.9263, 0.02388, 0.9263, 2.828e-09, 0.9527, 0.02388, 0.9527, 0.1268, 0.9263, 0.1268, 0.9263, 0.02388, 0.9322, 0.8249, 0.9322, 0.8953, 0.9058, 0.8953, 0.9058, 0.8249, 0.9322, 0.4934, 0.9322, 0.5638, 0.9058, 0.5638, 0.9058, 0.4934, 0.9527, 0.1268, 0.9527, 0.2233, 0.9263, 0.2233, 0.9263, 0.1268, 0.9862, 0.4934, 0.9862, 0.533, 0.9598, 0.533, 0.9598, 0.4934, 0.8782, 0.5904, 0.8782, 0.6742, 0.8518, 0.6742, 0.8518, 0.5904, 0.8782, 0.5904, 0.8782, 0.4934, 0.892, 0.4934, 0.892, 0.5904])
me_plane.materials.append(mat_material)
me_plane.update()

# ---- objects
ob_plane = bpy.data.objects.new('Plane', me_plane)

# ---- transforms, parenting, visibility, modifiers, constraints
ob_plane.location = (0.0, 0.0, 0.0)
ob_plane.rotation_euler = (1.571, -0.0, 1.571)

# ---- collection membership
col_collection.objects.link(ob_plane)

# ---- scene / render settings (as saved in the file)
scene.frame_start = 1; scene.frame_end = 250; scene.frame_set(1)
scene.render.engine = 'BLENDER_EEVEE_NEXT'
bpy.context.view_layer.update()

# ---- added for rendering (the .blend has no active camera and no usable light): camera, sun
cam_auto = bpy.data.cameras.new('AutoCamera')
cam_auto.lens = 50.0
cam_auto.sensor_width = 36.0
cam_auto.clip_end = 1000.0
ob_auto_camera = bpy.data.objects.new('AutoCamera', cam_auto)
scene.collection.objects.link(ob_auto_camera)
ob_auto_camera.location = (4.43743, -5.30192, 3.54561)
ob_auto_camera.rotation_euler = (1.09748, -7.21219e-08, 0.694738)
scene.camera = ob_auto_camera
light_auto_sun = bpy.data.lights.new('AutoSun', 'SUN')
light_auto_sun.energy = 3.0
light_auto_sun.angle = 0.0523599
ob_auto_sun = bpy.data.objects.new('AutoSun', light_auto_sun)
scene.collection.objects.link(ob_auto_sun)
ob_auto_sun.rotation_euler = (0.872665, 0.174533, 0.523599)
bpy.context.view_layer.update()
